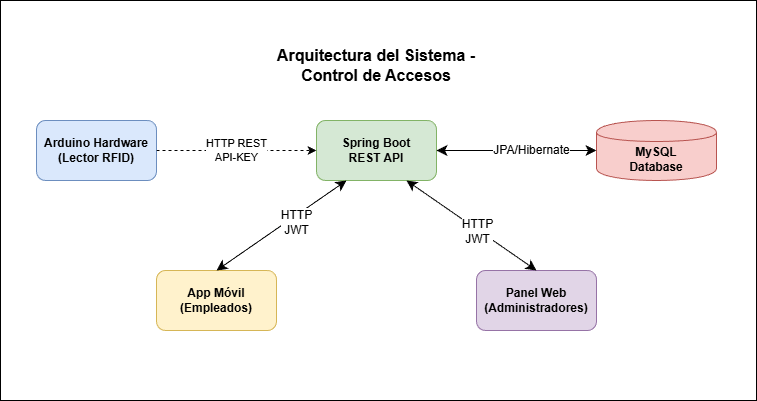

The diagram above was exported from draw.io. Its source (the exported page's mxGraphModel, read from the mxfile embedded in the PNG):
<mxGraphModel dx="454" dy="575" grid="1" gridSize="10" guides="1" tooltips="1" connect="1" arrows="1" fold="1" page="1" pageScale="1" pageWidth="827" pageHeight="1169" math="0" shadow="0">
  <root>
    <mxCell id="0" />
    <mxCell id="1" parent="0" />
    <mxCell id="VeVhvoSGe8xkM9PLjFNz-2" value="" style="rounded=0;whiteSpace=wrap;html=1;" vertex="1" parent="1">
      <mxGeometry x="44" y="240" width="756" height="400" as="geometry" />
    </mxCell>
    <mxCell id="title" value="Arquitectura del Sistema - Control de Accesos" style="text;html=1;strokeColor=none;fillColor=none;align=center;verticalAlign=middle;whiteSpace=wrap;rounded=0;fontSize=16;fontStyle=1" parent="1" vertex="1">
      <mxGeometry x="295" y="290" width="250" height="30" as="geometry" />
    </mxCell>
    <mxCell id="arduino" value="Arduino Hardware&#10;(Lector RFID)" style="shape=rect;rounded=1;whiteSpace=wrap;html=1;fillColor=#dae8fc;strokeColor=#6c8ebf;fontStyle=1" parent="1" vertex="1">
      <mxGeometry x="80" y="360" width="120" height="60" as="geometry" />
    </mxCell>
    <mxCell id="spring" value="Spring Boot&#10;REST API" style="shape=rect;rounded=1;whiteSpace=wrap;html=1;fillColor=#d5e8d4;strokeColor=#82b366;fontStyle=1" parent="1" vertex="1">
      <mxGeometry x="360" y="360" width="120" height="60" as="geometry" />
    </mxCell>
    <mxCell id="mysql" value="MySQL&#10;Database" style="shape=cylinder;whiteSpace=wrap;html=1;boundedLbl=1;backgroundOutline=1;fillColor=#f8cecc;strokeColor=#b85450;fontStyle=1" parent="1" vertex="1">
      <mxGeometry x="640" y="360" width="120" height="60" as="geometry" />
    </mxCell>
    <mxCell id="mobile" value="App Móvil&#10;(Empleados)" style="shape=rect;rounded=1;whiteSpace=wrap;html=1;fillColor=#fff2cc;strokeColor=#d6b656;fontStyle=1" parent="1" vertex="1">
      <mxGeometry x="200" y="510" width="120" height="60" as="geometry" />
    </mxCell>
    <mxCell id="web" value="Panel Web&#10;(Administradores)" style="shape=rect;rounded=1;whiteSpace=wrap;html=1;fillColor=#e1d5e7;strokeColor=#9673a6;fontStyle=1" parent="1" vertex="1">
      <mxGeometry x="520" y="510" width="120" height="60" as="geometry" />
    </mxCell>
    <mxCell id="conn1" value="HTTP REST&lt;div&gt;API-KEY&lt;/div&gt;" style="endArrow=classic;html=1;rounded=0;entryX=0;entryY=0.5;exitX=1;exitY=0.5;dashed=1;" parent="1" source="arduino" target="spring" edge="1">
      <mxGeometry width="50" height="50" relative="1" as="geometry" />
    </mxCell>
    <mxCell id="VeVhvoSGe8xkM9PLjFNz-6" value="" style="endArrow=classic;startArrow=classic;html=1;rounded=0;fontSize=12;startSize=8;endSize=8;curved=1;exitX=0.5;exitY=0;exitDx=0;exitDy=0;entryX=0.25;entryY=1;entryDx=0;entryDy=0;" edge="1" parent="1" source="mobile" target="spring">
      <mxGeometry width="50" height="50" relative="1" as="geometry">
        <mxPoint x="350" y="480" as="sourcePoint" />
        <mxPoint x="400" y="430" as="targetPoint" />
      </mxGeometry>
    </mxCell>
    <mxCell id="VeVhvoSGe8xkM9PLjFNz-7" value="HTTP&lt;div&gt;JWT&lt;/div&gt;" style="edgeLabel;html=1;align=center;verticalAlign=middle;resizable=0;points=[];fontSize=12;" vertex="1" connectable="0" parent="VeVhvoSGe8xkM9PLjFNz-6">
      <mxGeometry x="0.1786" y="-6" relative="1" as="geometry">
        <mxPoint as="offset" />
      </mxGeometry>
    </mxCell>
    <mxCell id="VeVhvoSGe8xkM9PLjFNz-9" value="" style="endArrow=classic;startArrow=classic;html=1;rounded=0;fontSize=12;startSize=8;endSize=8;curved=1;exitX=0.75;exitY=1;exitDx=0;exitDy=0;entryX=0.5;entryY=0;entryDx=0;entryDy=0;" edge="1" parent="1" source="spring" target="web">
      <mxGeometry width="50" height="50" relative="1" as="geometry">
        <mxPoint x="440" y="440" as="sourcePoint" />
        <mxPoint x="508" y="539.9999999999998" as="targetPoint" />
      </mxGeometry>
    </mxCell>
    <mxCell id="VeVhvoSGe8xkM9PLjFNz-11" value="" style="endArrow=classic;startArrow=classic;html=1;rounded=0;fontSize=12;startSize=8;endSize=8;curved=1;exitX=1;exitY=0.5;exitDx=0;exitDy=0;entryX=0;entryY=0.5;entryDx=0;entryDy=0;" edge="1" parent="1" source="spring" target="mysql">
      <mxGeometry width="50" height="50" relative="1" as="geometry">
        <mxPoint x="500" y="370" as="sourcePoint" />
        <mxPoint x="630" y="460" as="targetPoint" />
      </mxGeometry>
    </mxCell>
    <mxCell id="VeVhvoSGe8xkM9PLjFNz-12" value="&lt;div&gt;JPA/Hibernate&lt;/div&gt;&lt;div&gt;&lt;br&gt;&lt;/div&gt;" style="edgeLabel;html=1;align=center;verticalAlign=middle;resizable=0;points=[];fontSize=12;" vertex="1" connectable="0" parent="VeVhvoSGe8xkM9PLjFNz-11">
      <mxGeometry x="0.1786" y="-6" relative="1" as="geometry">
        <mxPoint as="offset" />
      </mxGeometry>
    </mxCell>
    <mxCell id="VeVhvoSGe8xkM9PLjFNz-16" value="HTTP&lt;div&gt;JWT&lt;/div&gt;" style="edgeLabel;html=1;align=center;verticalAlign=middle;resizable=0;points=[];fontSize=12;" vertex="1" connectable="0" parent="1">
      <mxGeometry x="520" y="470" as="geometry" />
    </mxCell>
  </root>
</mxGraphModel>